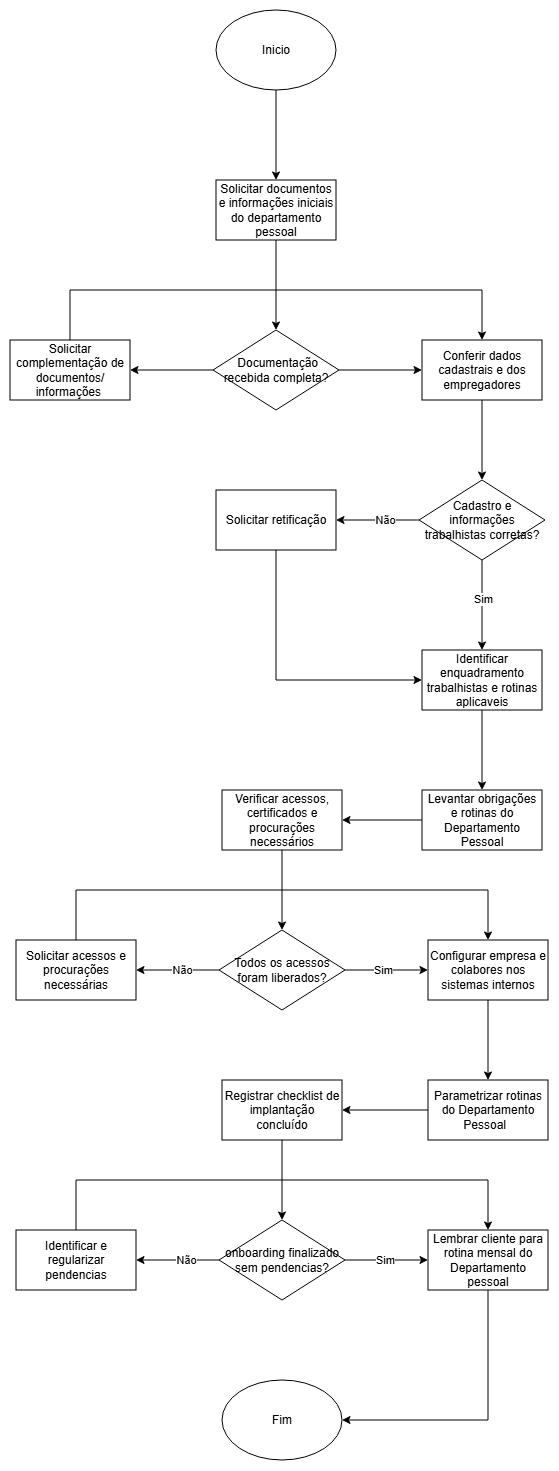

The diagram above was exported from draw.io. Its source (the exported page's mxGraphModel, read from the mxfile embedded in the PNG):
<mxGraphModel dx="808" dy="444" grid="1" gridSize="10" guides="1" tooltips="1" connect="1" arrows="1" fold="1" page="1" pageScale="1" pageWidth="827" pageHeight="1169" math="0" shadow="0">
  <root>
    <mxCell id="0" />
    <mxCell id="1" parent="0" />
    <mxCell id="14_PA2lDV082neyARwE6-127" edge="1" parent="1" source="14_PA2lDV082neyARwE6-1" style="edgeStyle=orthogonalEdgeStyle;rounded=0;orthogonalLoop=1;jettySize=auto;html=1;" target="14_PA2lDV082neyARwE6-126" value="">
      <mxGeometry relative="1" as="geometry" />
    </mxCell>
    <mxCell id="14_PA2lDV082neyARwE6-1" parent="1" style="ellipse;whiteSpace=wrap;html=1;" value="Inicio" vertex="1">
      <mxGeometry height="80" width="120" x="354" y="10" as="geometry" />
    </mxCell>
    <mxCell id="14_PA2lDV082neyARwE6-129" edge="1" parent="1" source="14_PA2lDV082neyARwE6-126" style="edgeStyle=orthogonalEdgeStyle;rounded=0;orthogonalLoop=1;jettySize=auto;html=1;" target="14_PA2lDV082neyARwE6-128" value="">
      <mxGeometry relative="1" as="geometry" />
    </mxCell>
    <mxCell id="14_PA2lDV082neyARwE6-126" parent="1" style="whiteSpace=wrap;html=1;" value="Solicitar documentos e informações iniciais do departamento pessoal" vertex="1">
      <mxGeometry height="60" width="120" x="354" y="180" as="geometry" />
    </mxCell>
    <mxCell id="14_PA2lDV082neyARwE6-131" edge="1" parent="1" source="14_PA2lDV082neyARwE6-128" style="edgeStyle=orthogonalEdgeStyle;rounded=0;orthogonalLoop=1;jettySize=auto;html=1;" target="14_PA2lDV082neyARwE6-130" value="">
      <mxGeometry relative="1" as="geometry" />
    </mxCell>
    <mxCell id="14_PA2lDV082neyARwE6-133" edge="1" parent="1" source="14_PA2lDV082neyARwE6-128" style="edgeStyle=orthogonalEdgeStyle;rounded=0;orthogonalLoop=1;jettySize=auto;html=1;" target="14_PA2lDV082neyARwE6-132" value="">
      <mxGeometry relative="1" as="geometry" />
    </mxCell>
    <mxCell id="14_PA2lDV082neyARwE6-128" parent="1" style="rhombus;whiteSpace=wrap;html=1;" value="&amp;nbsp;Documentação recebida completa?" vertex="1">
      <mxGeometry height="80" width="126" x="351" y="330" as="geometry" />
    </mxCell>
    <mxCell id="14_PA2lDV082neyARwE6-134" edge="1" parent="1" source="14_PA2lDV082neyARwE6-130" style="edgeStyle=orthogonalEdgeStyle;rounded=0;orthogonalLoop=1;jettySize=auto;html=1;entryX=0.5;entryY=0;entryDx=0;entryDy=0;exitX=0.5;exitY=0;exitDx=0;exitDy=0;" target="14_PA2lDV082neyARwE6-132">
      <mxGeometry relative="1" as="geometry">
        <Array as="points">
          <mxPoint x="208" y="290" />
          <mxPoint x="620" y="290" />
        </Array>
      </mxGeometry>
    </mxCell>
    <mxCell id="14_PA2lDV082neyARwE6-130" parent="1" style="whiteSpace=wrap;html=1;" value="Solicitar complementação de documentos/ informações&amp;nbsp;" vertex="1">
      <mxGeometry height="60" width="120" x="148" y="340" as="geometry" />
    </mxCell>
    <mxCell id="14_PA2lDV082neyARwE6-136" edge="1" parent="1" source="14_PA2lDV082neyARwE6-132" style="edgeStyle=orthogonalEdgeStyle;rounded=0;orthogonalLoop=1;jettySize=auto;html=1;" value="">
      <mxGeometry relative="1" as="geometry">
        <mxPoint x="620" y="480" as="targetPoint" />
      </mxGeometry>
    </mxCell>
    <mxCell id="14_PA2lDV082neyARwE6-132" parent="1" style="whiteSpace=wrap;html=1;" value="Conferir dados cadastrais e dos empregadores" vertex="1">
      <mxGeometry height="60" width="120" x="560" y="340" as="geometry" />
    </mxCell>
    <mxCell id="14_PA2lDV082neyARwE6-139" edge="1" parent="1" source="14_PA2lDV082neyARwE6-137" style="edgeStyle=orthogonalEdgeStyle;rounded=0;orthogonalLoop=1;jettySize=auto;html=1;" target="14_PA2lDV082neyARwE6-138" value="">
      <mxGeometry relative="1" as="geometry" />
    </mxCell>
    <mxCell id="RgEjnY6xpME2VzxAZbOU-45" connectable="0" parent="14_PA2lDV082neyARwE6-139" style="edgeLabel;html=1;align=center;verticalAlign=middle;resizable=0;points=[];" value="Não" vertex="1">
      <mxGeometry relative="1" x="-0.1773" as="geometry">
        <mxPoint as="offset" />
      </mxGeometry>
    </mxCell>
    <mxCell id="14_PA2lDV082neyARwE6-141" edge="1" parent="1" source="14_PA2lDV082neyARwE6-137" style="edgeStyle=orthogonalEdgeStyle;rounded=0;orthogonalLoop=1;jettySize=auto;html=1;" target="14_PA2lDV082neyARwE6-140" value="">
      <mxGeometry relative="1" as="geometry" />
    </mxCell>
    <mxCell id="RgEjnY6xpME2VzxAZbOU-46" connectable="0" parent="14_PA2lDV082neyARwE6-141" style="edgeLabel;html=1;align=center;verticalAlign=middle;resizable=0;points=[];" value="Sim" vertex="1">
      <mxGeometry relative="1" x="-0.1365" y="1" as="geometry">
        <mxPoint as="offset" />
      </mxGeometry>
    </mxCell>
    <mxCell id="14_PA2lDV082neyARwE6-137" parent="1" style="rhombus;whiteSpace=wrap;html=1;" value="Cadastro e informações trabalhistas corretas?  " vertex="1">
      <mxGeometry height="80" width="126" x="557" y="480" as="geometry" />
    </mxCell>
    <mxCell id="14_PA2lDV082neyARwE6-142" edge="1" parent="1" source="14_PA2lDV082neyARwE6-138" style="edgeStyle=orthogonalEdgeStyle;rounded=0;orthogonalLoop=1;jettySize=auto;html=1;entryX=0;entryY=0.5;entryDx=0;entryDy=0;exitX=0.5;exitY=1;exitDx=0;exitDy=0;" target="14_PA2lDV082neyARwE6-140">
      <mxGeometry relative="1" as="geometry" />
    </mxCell>
    <mxCell id="14_PA2lDV082neyARwE6-138" parent="1" style="whiteSpace=wrap;html=1;" value="Solicitar retificação" vertex="1">
      <mxGeometry height="60" width="120" x="354" y="490" as="geometry" />
    </mxCell>
    <mxCell id="RgEjnY6xpME2VzxAZbOU-48" edge="1" parent="1" source="14_PA2lDV082neyARwE6-140" style="edgeStyle=orthogonalEdgeStyle;rounded=0;orthogonalLoop=1;jettySize=auto;html=1;" target="RgEjnY6xpME2VzxAZbOU-47" value="">
      <mxGeometry relative="1" as="geometry" />
    </mxCell>
    <mxCell id="14_PA2lDV082neyARwE6-140" parent="1" style="whiteSpace=wrap;html=1;" value="Identificar enquadramento trabalhistas e rotinas aplicaveis" vertex="1">
      <mxGeometry height="60" width="120" x="560" y="650" as="geometry" />
    </mxCell>
    <mxCell id="RgEjnY6xpME2VzxAZbOU-50" edge="1" parent="1" source="RgEjnY6xpME2VzxAZbOU-47" style="edgeStyle=orthogonalEdgeStyle;rounded=0;orthogonalLoop=1;jettySize=auto;html=1;" target="RgEjnY6xpME2VzxAZbOU-49" value="">
      <mxGeometry relative="1" as="geometry" />
    </mxCell>
    <mxCell id="RgEjnY6xpME2VzxAZbOU-47" parent="1" style="whiteSpace=wrap;html=1;" value="Levantar obrigações e rotinas do Departamento Pessoal" vertex="1">
      <mxGeometry height="60" width="120" x="560" y="790" as="geometry" />
    </mxCell>
    <mxCell id="RgEjnY6xpME2VzxAZbOU-52" edge="1" parent="1" source="RgEjnY6xpME2VzxAZbOU-49" style="edgeStyle=orthogonalEdgeStyle;rounded=0;orthogonalLoop=1;jettySize=auto;html=1;" value="">
      <mxGeometry relative="1" as="geometry">
        <mxPoint x="420" y="930" as="targetPoint" />
      </mxGeometry>
    </mxCell>
    <mxCell id="RgEjnY6xpME2VzxAZbOU-49" parent="1" style="whiteSpace=wrap;html=1;align=center;" value="Verificar acessos, certificados e procurações necessários" vertex="1">
      <mxGeometry height="60" width="120" x="360" y="790" as="geometry" />
    </mxCell>
    <mxCell id="RgEjnY6xpME2VzxAZbOU-55" edge="1" parent="1" source="RgEjnY6xpME2VzxAZbOU-53" style="edgeStyle=orthogonalEdgeStyle;rounded=0;orthogonalLoop=1;jettySize=auto;html=1;" target="RgEjnY6xpME2VzxAZbOU-54" value="">
      <mxGeometry relative="1" as="geometry" />
    </mxCell>
    <mxCell id="RgEjnY6xpME2VzxAZbOU-58" connectable="0" parent="RgEjnY6xpME2VzxAZbOU-55" style="edgeLabel;html=1;align=center;verticalAlign=middle;resizable=0;points=[];" value="Não" vertex="1">
      <mxGeometry relative="1" x="0.0155" as="geometry">
        <mxPoint x="5" as="offset" />
      </mxGeometry>
    </mxCell>
    <mxCell id="RgEjnY6xpME2VzxAZbOU-57" edge="1" parent="1" source="RgEjnY6xpME2VzxAZbOU-53" style="edgeStyle=orthogonalEdgeStyle;rounded=0;orthogonalLoop=1;jettySize=auto;html=1;" target="RgEjnY6xpME2VzxAZbOU-56" value="">
      <mxGeometry relative="1" as="geometry" />
    </mxCell>
    <mxCell id="RgEjnY6xpME2VzxAZbOU-59" connectable="0" parent="RgEjnY6xpME2VzxAZbOU-57" style="edgeLabel;html=1;align=center;verticalAlign=middle;resizable=0;points=[];" value="Sim" vertex="1">
      <mxGeometry relative="1" x="-0.0947" as="geometry">
        <mxPoint as="offset" />
      </mxGeometry>
    </mxCell>
    <mxCell id="RgEjnY6xpME2VzxAZbOU-53" parent="1" style="rhombus;whiteSpace=wrap;html=1;" value="Todos os acessos foram liberados? " vertex="1">
      <mxGeometry height="80" width="126" x="357" y="930" as="geometry" />
    </mxCell>
    <mxCell id="RgEjnY6xpME2VzxAZbOU-60" edge="1" parent="1" source="RgEjnY6xpME2VzxAZbOU-54" style="edgeStyle=orthogonalEdgeStyle;rounded=0;orthogonalLoop=1;jettySize=auto;html=1;entryX=0.5;entryY=0;entryDx=0;entryDy=0;exitX=0.5;exitY=0;exitDx=0;exitDy=0;" target="RgEjnY6xpME2VzxAZbOU-56">
      <mxGeometry relative="1" as="geometry">
        <Array as="points">
          <mxPoint x="214" y="890" />
          <mxPoint x="626" y="890" />
        </Array>
      </mxGeometry>
    </mxCell>
    <mxCell id="RgEjnY6xpME2VzxAZbOU-54" parent="1" style="whiteSpace=wrap;html=1;" value="Solicitar acessos e procurações necessárias" vertex="1">
      <mxGeometry height="60" width="120" x="154" y="940" as="geometry" />
    </mxCell>
    <mxCell id="RgEjnY6xpME2VzxAZbOU-62" edge="1" parent="1" source="RgEjnY6xpME2VzxAZbOU-56" style="edgeStyle=orthogonalEdgeStyle;rounded=0;orthogonalLoop=1;jettySize=auto;html=1;" target="RgEjnY6xpME2VzxAZbOU-61" value="">
      <mxGeometry relative="1" as="geometry" />
    </mxCell>
    <mxCell id="RgEjnY6xpME2VzxAZbOU-56" parent="1" style="whiteSpace=wrap;html=1;" value="Configurar empresa e colabores nos sistemas internos" vertex="1">
      <mxGeometry height="60" width="120" x="566" y="940" as="geometry" />
    </mxCell>
    <mxCell id="RgEjnY6xpME2VzxAZbOU-66" edge="1" parent="1" source="RgEjnY6xpME2VzxAZbOU-61" style="edgeStyle=orthogonalEdgeStyle;rounded=0;orthogonalLoop=1;jettySize=auto;html=1;" value="">
      <mxGeometry relative="1" as="geometry">
        <mxPoint x="480" y="1110" as="targetPoint" />
      </mxGeometry>
    </mxCell>
    <mxCell id="RgEjnY6xpME2VzxAZbOU-61" parent="1" style="whiteSpace=wrap;html=1;" value="Parametrizar rotinas do Departamento Pessoal&amp;nbsp;&amp;nbsp;" vertex="1">
      <mxGeometry height="60" width="120" x="566" y="1080" as="geometry" />
    </mxCell>
    <mxCell id="RgEjnY6xpME2VzxAZbOU-70" edge="1" parent="1" source="RgEjnY6xpME2VzxAZbOU-67" style="edgeStyle=orthogonalEdgeStyle;rounded=0;orthogonalLoop=1;jettySize=auto;html=1;" value="">
      <mxGeometry relative="1" as="geometry">
        <mxPoint x="420" y="1220" as="targetPoint" />
      </mxGeometry>
    </mxCell>
    <mxCell id="RgEjnY6xpME2VzxAZbOU-67" parent="1" style="whiteSpace=wrap;html=1;rounded=0;" value="Registrar checklist de implantação concluído" vertex="1">
      <mxGeometry height="60" width="120" x="360" y="1080" as="geometry" />
    </mxCell>
    <mxCell id="RgEjnY6xpME2VzxAZbOU-73" edge="1" parent="1" source="RgEjnY6xpME2VzxAZbOU-71" style="edgeStyle=orthogonalEdgeStyle;rounded=0;orthogonalLoop=1;jettySize=auto;html=1;" target="RgEjnY6xpME2VzxAZbOU-72" value="">
      <mxGeometry relative="1" as="geometry" />
    </mxCell>
    <mxCell id="RgEjnY6xpME2VzxAZbOU-76" connectable="0" parent="RgEjnY6xpME2VzxAZbOU-73" style="edgeLabel;html=1;align=center;verticalAlign=middle;resizable=0;points=[];" value="Não" vertex="1">
      <mxGeometry relative="1" x="-0.191" as="geometry">
        <mxPoint as="offset" />
      </mxGeometry>
    </mxCell>
    <mxCell id="RgEjnY6xpME2VzxAZbOU-75" edge="1" parent="1" source="RgEjnY6xpME2VzxAZbOU-71" style="edgeStyle=orthogonalEdgeStyle;rounded=0;orthogonalLoop=1;jettySize=auto;html=1;" target="RgEjnY6xpME2VzxAZbOU-74" value="">
      <mxGeometry relative="1" as="geometry" />
    </mxCell>
    <mxCell id="RgEjnY6xpME2VzxAZbOU-77" connectable="0" parent="RgEjnY6xpME2VzxAZbOU-75" style="edgeLabel;html=1;align=center;verticalAlign=middle;resizable=0;points=[];" value="Sim" vertex="1">
      <mxGeometry relative="1" x="-0.0534" as="geometry">
        <mxPoint as="offset" />
      </mxGeometry>
    </mxCell>
    <mxCell id="RgEjnY6xpME2VzxAZbOU-71" parent="1" style="rhombus;whiteSpace=wrap;html=1;" value="onboarding finalizado sem pendencias?" vertex="1">
      <mxGeometry height="80" width="126" x="357" y="1220" as="geometry" />
    </mxCell>
    <mxCell id="RgEjnY6xpME2VzxAZbOU-83" edge="1" parent="1" source="RgEjnY6xpME2VzxAZbOU-72" style="edgeStyle=orthogonalEdgeStyle;rounded=0;orthogonalLoop=1;jettySize=auto;html=1;entryX=0.5;entryY=0;entryDx=0;entryDy=0;exitX=0.5;exitY=0;exitDx=0;exitDy=0;" target="RgEjnY6xpME2VzxAZbOU-74">
      <mxGeometry relative="1" as="geometry">
        <Array as="points">
          <mxPoint x="214" y="1180" />
          <mxPoint x="626" y="1180" />
        </Array>
      </mxGeometry>
    </mxCell>
    <mxCell id="RgEjnY6xpME2VzxAZbOU-72" parent="1" style="whiteSpace=wrap;html=1;" value="Identificar e regularizar pendencias" vertex="1">
      <mxGeometry height="60" width="120" x="154" y="1230" as="geometry" />
    </mxCell>
    <mxCell id="RgEjnY6xpME2VzxAZbOU-81" edge="1" parent="1" source="RgEjnY6xpME2VzxAZbOU-74" style="edgeStyle=orthogonalEdgeStyle;rounded=0;orthogonalLoop=1;jettySize=auto;html=1;entryX=1;entryY=0.5;entryDx=0;entryDy=0;exitX=0.5;exitY=1;exitDx=0;exitDy=0;" target="RgEjnY6xpME2VzxAZbOU-80">
      <mxGeometry relative="1" as="geometry" />
    </mxCell>
    <mxCell id="RgEjnY6xpME2VzxAZbOU-74" parent="1" style="whiteSpace=wrap;html=1;" value="Lembrar cliente para rotina mensal do Departamento pessoal" vertex="1">
      <mxGeometry height="60" width="120" x="566" y="1230" as="geometry" />
    </mxCell>
    <mxCell id="RgEjnY6xpME2VzxAZbOU-80" parent="1" style="ellipse;whiteSpace=wrap;html=1;" value="Fim" vertex="1">
      <mxGeometry height="80" width="120" x="360" y="1380" as="geometry" />
    </mxCell>
  </root>
</mxGraphModel>